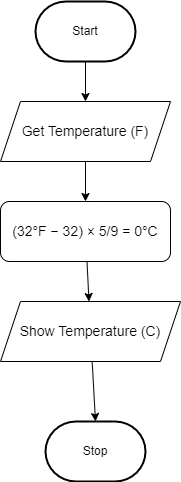

The diagram above was exported from draw.io. Its source (the exported page's mxGraphModel, read from the mxfile embedded in the PNG):
<mxGraphModel dx="1086" dy="706" grid="1" gridSize="10" guides="1" tooltips="1" connect="1" arrows="1" fold="1" page="1" pageScale="1" pageWidth="850" pageHeight="1100" math="0" shadow="0">
  <root>
    <mxCell id="0" />
    <mxCell id="1" parent="0" />
    <mxCell id="9" style="edgeStyle=none;html=1;fontSize=14;" parent="1" source="2" target="6" edge="1">
      <mxGeometry relative="1" as="geometry" />
    </mxCell>
    <mxCell id="2" value="Start" style="strokeWidth=2;html=1;shape=mxgraph.flowchart.terminator;whiteSpace=wrap;" parent="1" vertex="1">
      <mxGeometry x="300" y="20" width="100" height="60" as="geometry" />
    </mxCell>
    <mxCell id="3" value="Stop" style="strokeWidth=2;html=1;shape=mxgraph.flowchart.terminator;whiteSpace=wrap;" parent="1" vertex="1">
      <mxGeometry x="310" y="440" width="100" height="60" as="geometry" />
    </mxCell>
    <mxCell id="10" style="edgeStyle=none;html=1;fontSize=14;" parent="1" source="6" target="7" edge="1">
      <mxGeometry relative="1" as="geometry" />
    </mxCell>
    <mxCell id="6" value="&lt;font style=&quot;font-size: 14px;&quot;&gt;Get Temperature (F)&lt;/font&gt;" style="shape=parallelogram;perimeter=parallelogramPerimeter;whiteSpace=wrap;html=1;fixedSize=1;" parent="1" vertex="1">
      <mxGeometry x="265" y="120" width="170" height="60" as="geometry" />
    </mxCell>
    <mxCell id="11" style="edgeStyle=none;html=1;fontSize=14;" parent="1" source="7" target="8" edge="1">
      <mxGeometry relative="1" as="geometry" />
    </mxCell>
    <mxCell id="7" value="(32°F − 32) × 5/9 = 0°C" style="rounded=1;whiteSpace=wrap;html=1;fontSize=14;" parent="1" vertex="1">
      <mxGeometry x="265" y="220" width="170" height="60" as="geometry" />
    </mxCell>
    <mxCell id="12" style="edgeStyle=none;html=1;entryX=0.5;entryY=0;entryDx=0;entryDy=0;entryPerimeter=0;fontSize=14;" parent="1" source="8" target="3" edge="1">
      <mxGeometry relative="1" as="geometry" />
    </mxCell>
    <mxCell id="8" value="Show Temperature (C)" style="shape=parallelogram;perimeter=parallelogramPerimeter;whiteSpace=wrap;html=1;fixedSize=1;fontSize=14;" parent="1" vertex="1">
      <mxGeometry x="265" y="320" width="180" height="60" as="geometry" />
    </mxCell>
  </root>
</mxGraphModel>